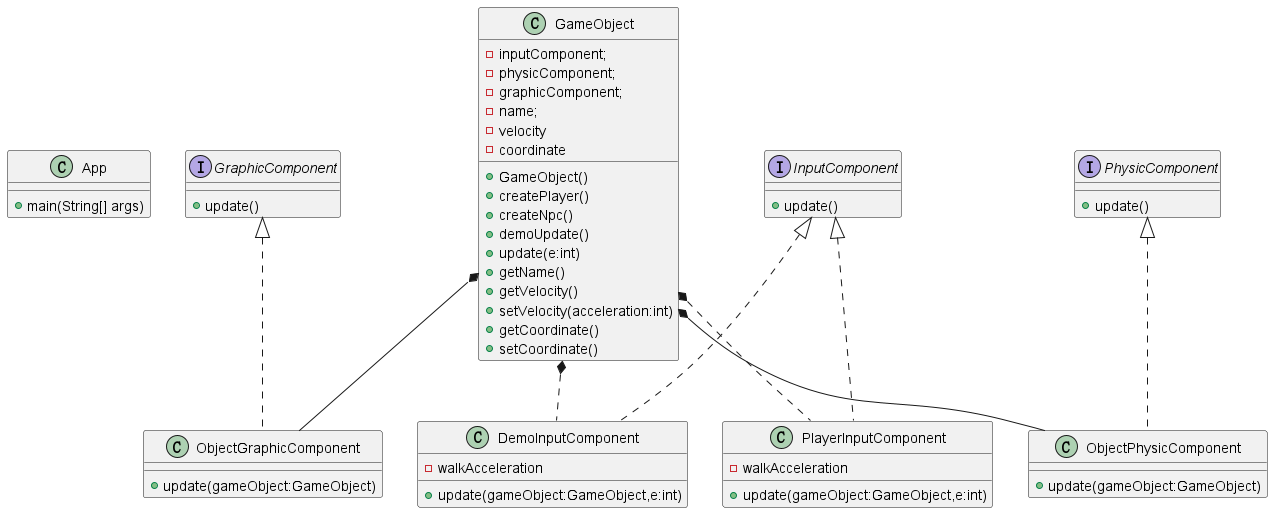

The diagram above was rendered by PlantUML. Its source (embedded in the PNG):
@startuml
class App
class GameObject

interface GraphicComponent
interface InputComponent
interface PhysicComponent

class ObjectGraphicComponent
class DemoInputComponent
class PlayerInputComponent
class ObjectPhysicComponent

GraphicComponent <|.. ObjectGraphicComponent
InputComponent <|.. DemoInputComponent
InputComponent <|.. PlayerInputComponent
PhysicComponent <|.. ObjectPhysicComponent

GameObject *-- ObjectGraphicComponent
GameObject *.. DemoInputComponent
GameObject *.. PlayerInputComponent
GameObject *-- ObjectPhysicComponent
class App {
+main(String[] args)
}

class GameObject{
  - inputComponent;
  - physicComponent;
  - graphicComponent;
  - name;
  - velocity
  - coordinate

  +GameObject()
  +createPlayer()
  +createNpc()
  +demoUpdate()
  +update(e:int)
  +getName()
  +getVelocity()
  +setVelocity(acceleration:int)
  +getCoordinate()
  +setCoordinate()
}

interface GraphicComponent{
    +update()
}

interface InputComponent{
    +update()
}

interface PhysicComponent{
    +update()
}

class ObjectGraphicComponent{
    +update(gameObject:GameObject)
}

class DemoInputComponent{
    -walkAcceleration
    +update(gameObject:GameObject,e:int)
}

class PlayerInputComponent{
    -walkAcceleration
    +update(gameObject:GameObject,e:int)
}

class ObjectPhysicComponent{
    +update(gameObject:GameObject)
}

@enduml